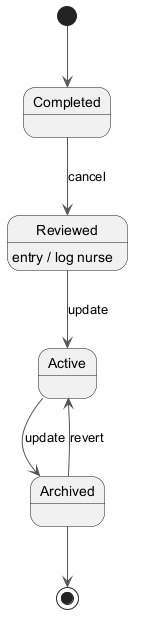

The diagram above was rendered by PlantUML. Its source (embedded in the PNG):
@startuml
skinparam ArrowColor #555555
[*] --> Completed
Completed --> Reviewed : cancel
Reviewed --> Active : update
Reviewed : entry / log nurse
Active --> Archived : update
Archived --> Active : revert
Archived --> [*]
@enduml